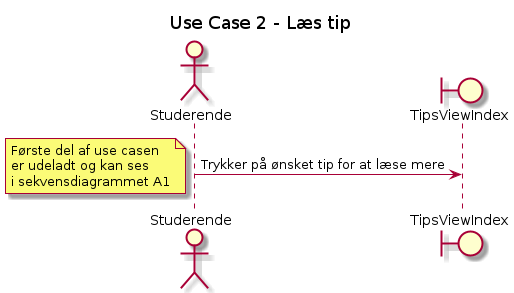

The diagram above was rendered by PlantUML. Its source (embedded in the PNG):
@startuml
title Use Case 2 - Læs tip

actor       Studerende       as stud
boundary       TipsViewIndex       as tipsindex

stud -> tipsindex: Trykker på ønsket tip for at læse mere

note left
Første del af use casen
er udeladt og kan ses
i sekvensdiagrammet A1
end note

@enduml